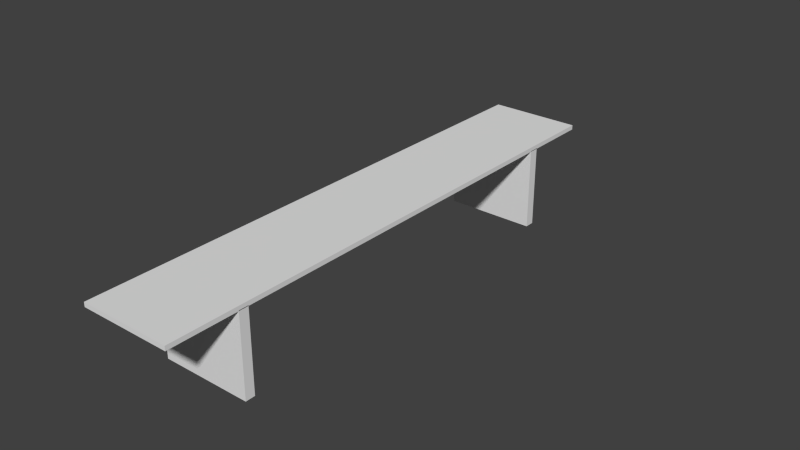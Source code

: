 # Source: lab_desk.blend  (saved by Blender 2.75.0; exported with 4.5.12 LTS)
import bpy
from mathutils import Matrix  # noqa: F401  (used for matrix-valued properties, if any)

bpy.ops.wm.read_factory_settings(use_empty=True)
scene = bpy.context.scene
scene.name = 'Scene'

# ---- collections
col_collection_1 = bpy.data.collections.new('Collection 1'); scene.collection.children.link(col_collection_1)

# ---- world
world_world = bpy.data.worlds.new('World'); scene.world = world_world
world_world.color = (0.05088, 0.05088, 0.05088)
world_world.use_sun_shadow = False
world_world.sun_shadow_jitter_overblur = 0.0
world_world.cycles.sampling_method = 'MANUAL'
world_world.cycles.sample_map_resolution = 256

# ---- meshes
me_cube_005 = bpy.data.meshes.new('Cube.005')
me_cube_005.from_pydata([], [], [])
me_cube_005.use_remesh_preserve_volume = False
me_cube_005.use_remesh_preserve_attributes = False
me_cube_005.use_mirror_vertex_groups = False
me_cube_005.update()
me_cube_003 = bpy.data.meshes.new('Cube.003')
me_cube_003.from_pydata([(-1.0, -1.0, -1.0), (-1.0, -1.0, 1.0), (-1.0, 1.0, -1.0), (-1.0, 1.0, 1.0), (1.0, -1.0, -1.0), (1.0, -1.0, 1.0), (1.0, 1.0, -1.0), (1.0, 1.0, 1.0)], [], [(1, 3, 2, 0), (3, 7, 6, 2), (7, 5, 4, 6), (5, 1, 0, 4), (0, 2, 6, 4), (5, 7, 3, 1)])
me_cube_003.use_remesh_preserve_volume = False
me_cube_003.use_remesh_preserve_attributes = False
me_cube_003.use_mirror_vertex_groups = False
me_cube_003.update()
me_cube_002 = bpy.data.meshes.new('Cube.002')
me_cube_002.from_pydata([(-1.0, -1.0, -1.0), (-1.0, -1.0, 1.0), (-1.0, 1.0, -1.0), (-1.0, 1.0, 1.0), (1.0, -1.0, -1.0), (1.0, -1.0, 1.0), (1.0, 1.0, -1.0), (1.0, 1.0, 1.0)], [], [(1, 3, 2, 0), (3, 7, 6, 2), (7, 5, 4, 6), (5, 1, 0, 4), (0, 2, 6, 4), (5, 7, 3, 1)])
me_cube_002.use_remesh_preserve_volume = False
me_cube_002.use_remesh_preserve_attributes = False
me_cube_002.use_mirror_vertex_groups = False
me_cube_002.update()
me_cube_004 = bpy.data.meshes.new('Cube.004')
me_cube_004.from_pydata([(-1.0, -1.0, -1.0), (-1.0, -1.0, 1.0), (-1.0, 1.0, -1.0), (-1.0, 1.0, 1.0), (1.0, -1.0, -1.0), (1.0, -1.0, 1.0), (1.0, 1.0, -1.0), (1.0, 1.0, 1.0)], [], [(1, 3, 2, 0), (3, 7, 6, 2), (7, 5, 4, 6), (5, 1, 0, 4), (0, 2, 6, 4), (5, 7, 3, 1)])
me_cube_004.use_remesh_preserve_volume = False
me_cube_004.use_remesh_preserve_attributes = False
me_cube_004.use_mirror_vertex_groups = False
me_cube_004.update()

# ---- objects
ob_cube_003 = bpy.data.objects.new('Cube.003', me_cube_005)
ob_cube_001 = bpy.data.objects.new('Cube.001', me_cube_003)
ob_cube = bpy.data.objects.new('Cube', me_cube_002)
ob_cube_002 = bpy.data.objects.new('Cube.002', me_cube_004)

# ---- transforms, parenting, visibility, modifiers, constraints
ob_cube_003.location = (2.404, 6.356, 1.373)
ob_cube_003.scale = (0.4536, 0.4536, 0.4536)
ob_cube_003.lineart.crease_threshold = 0.0
_m = ob_cube_003.modifiers.new('Fluid', 'FLUID')
ob_cube_001.location = (2.404, 2.859, 0.9457)
ob_cube_001.scale = (1.0, -0.1062, 0.8913)
ob_cube_001.lineart.crease_threshold = 0.0
ob_cube.location = (2.404, -1.362, 1.873)
ob_cube.scale = (1.0, 5.742, 0.04879)
ob_cube.lineart.crease_threshold = 0.0
ob_cube_002.location = (2.404, -5.497, 0.9457)
ob_cube_002.scale = (1.0, -0.1062, 0.8913)
ob_cube_002.lineart.crease_threshold = 0.0

# ---- collection membership
col_collection_1.objects.link(ob_cube_003)
col_collection_1.objects.link(ob_cube_001)
col_collection_1.objects.link(ob_cube)
col_collection_1.objects.link(ob_cube_002)

# ---- scene / render settings (as saved in the file)
scene.frame_start = 1; scene.frame_end = 250; scene.frame_set(1)
scene.render.engine = 'CYCLES'
scene.render.resolution_percentage = 50
scene.render.dither_intensity = 0.0
scene.cycles.use_denoising = False
scene.cycles.samples = 10
scene.cycles.sampling_pattern = 'TABULATED_SOBOL'
scene.cycles.light_sampling_threshold = 0.0
scene.cycles.use_adaptive_sampling = False
scene.cycles.use_light_tree = False
scene.cycles.blur_glossy = 0.0
scene.cycles.pixel_filter_type = 'GAUSSIAN'
scene.cycles.sample_clamp_indirect = 0.0
scene.view_settings.view_transform = 'Standard'
bpy.context.view_layer.update()

# ---- added for rendering (the .blend has no active camera and no usable light): camera, sun
cam_auto = bpy.data.cameras.new('AutoCamera')
cam_auto.lens = 50.0
cam_auto.sensor_width = 36.0
cam_auto.clip_end = 1000.0
ob_auto_camera = bpy.data.objects.new('AutoCamera', cam_auto)
scene.collection.objects.link(ob_auto_camera)
ob_auto_camera.location = (15.1124, -15.6242, 11.1551)
ob_auto_camera.rotation_euler = (1.09748, -7.21219e-08, 0.694738)
scene.camera = ob_auto_camera
light_auto_sun = bpy.data.lights.new('AutoSun', 'SUN')
light_auto_sun.energy = 3.0
light_auto_sun.angle = 0.0523599
ob_auto_sun = bpy.data.objects.new('AutoSun', light_auto_sun)
scene.collection.objects.link(ob_auto_sun)
ob_auto_sun.rotation_euler = (0.872665, 0.174533, 0.523599)
bpy.context.view_layer.update()
